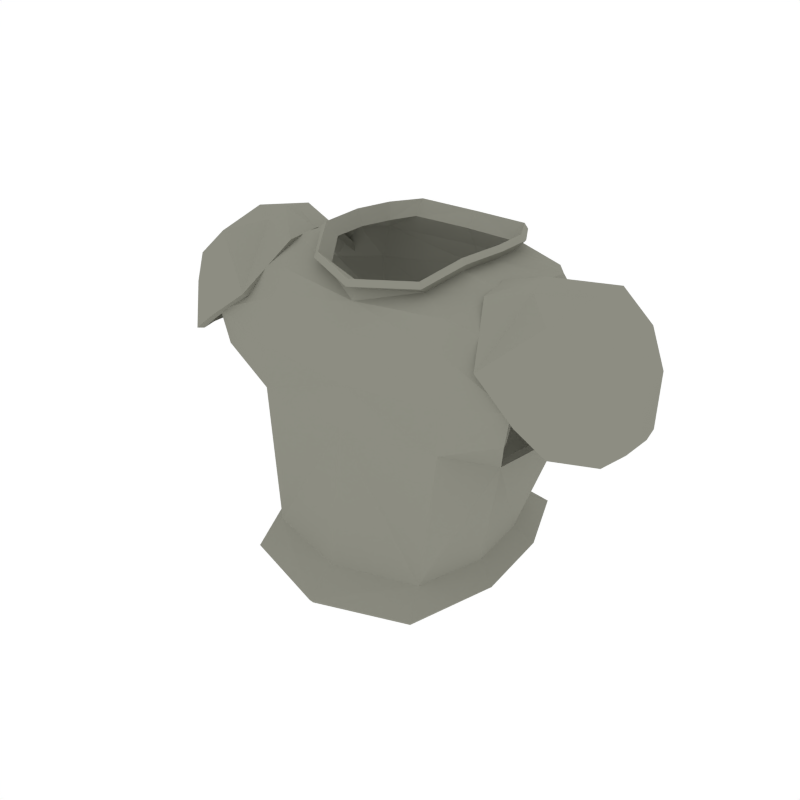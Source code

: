 # Source: Armor_Metal.blend  (saved by Blender 2.79.0; exported with 4.5.12 LTS)
import bpy
from mathutils import Matrix  # noqa: F401  (used for matrix-valued properties, if any)

bpy.ops.wm.read_factory_settings(use_empty=True)
scene = bpy.context.scene
scene.name = 'Scene'

# ---- collections
col_collection_1 = bpy.data.collections.new('Collection 1'); scene.collection.children.link(col_collection_1)

# ---- materials (node trees are filled in below, after node groups)
mat_darksteel = bpy.data.materials.new('DarkSteel')
mat_darksteel.alpha_threshold = 0.0
mat_darksteel.diffuse_color = (0.2664, 0.2664, 0.2232, 1.0)
mat_darksteel.roughness = 0.5

# ---- material node trees

# ---- world
world_world = bpy.data.worlds.new('World'); scene.world = world_world
world_world.color = (1.0, 1.0, 1.0)
world_world.use_sun_shadow = False
world_world.sun_shadow_jitter_overblur = 0.0
world_world.cycles.sampling_method = 'NONE'
world_world.cycles.sample_map_resolution = 256

# ---- meshes
me_cylinder_049 = bpy.data.meshes.new('Cylinder.049')
me_cylinder_049.from_pydata([(0.4, -0.131, -0.06332), (0.2977, -0.2595, -0.01409), (0.4114, 0.1203, -0.07922), (0.2909, 0.2551, -0.1497), (0.2513, -0.2712, -0.4182), (0.4848, -0.08478, 0.3258), (0.4524, -0.1718, 0.2765), (0.4422, 0.1932, 0.2234), (0.4937, 0.06734, 0.3162), (0.4645, 0.2336, 0.08884), (0.3468, -0.07175, 0.3737), (0.3496, 0.1876, 0.3454), (0.3685, 0.06932, 0.3664), (0.2921, 0.2631, 0.3333), (0.4919, -0.2376, 0.1625), (0.3338, 0.2863, 0.06022), (0.326, 0.2777, 0.2233), (0.2644, 0.2007, -0.3547), (0.3252, -0.09758, -0.3936), (0.3146, 0.07061, -0.3783), (0.47, -0.2281, 0.05984), (0.2699, -0.1948, 0.3204), (0.2826, -0.235, 0.2471), (0.298, -0.2632, 0.1177), (0.2208, -0.06639, 0.3939), (0.218, 0.1579, 0.3866), (0.17, 0.237, 0.383), (0.2311, 0.05198, 0.3934), (0.168, -0.1497, 0.3505), (0.2787, -0.3404, -0.4847), (0.2959, 0.2777, -0.4014), (0.3755, -0.1131, -0.4524), (0.3617, 0.1073, -0.4323), (0.2386, -0.08184, 0.4185), (0.2353, 0.1803, 0.41), (0.1792, 0.2728, 0.4058), (0.2507, 0.05654, 0.418), (0.1769, -0.1792, 0.3678), (0.7034, -0.09431, 0.08322), (0.7102, 0.04869, 0.07764), (0.4362, -0.08534, 0.3951), (0.5308, -0.1734, 0.3635), (0.5313, 0.1675, 0.3628), (0.4368, 0.03552, 0.3943), (0.6634, 0.1638, 0.1746), (0.6568, -0.1714, 0.1839), (0.7156, -0.02303, 0.08538), (0.4311, -0.02527, 0.4182), (0.6974, -0.003889, 0.1938), (0.5587, -0.002973, 0.3915), (0.6165, 0.1765, 0.2788), (0.613, -0.1833, 0.2838), (0.6486, -0.003421, 0.3035), (0.683, -0.02695, 0.02797), (0.6749, -0.1318, 0.03624), (0.3207, -0.1196, 0.3689), (0.3873, -0.2444, 0.2329), (0.3879, 0.2384, 0.2323), (0.3214, 0.05153, 0.3681), (0.517, 0.2512, 0.1335), (0.6843, 0.07081, 0.02917), (0.6019, 0.2332, 0.06777), (0.594, -0.2415, 0.07635), (0.5127, -0.2584, 0.1381), (0.3114, -0.02987, 0.3818), (-0.4, -0.131, -0.06332), (-0.2977, -0.2595, -0.01409), (-0.4114, 0.1203, -0.07922), (-0.2909, 0.2551, -0.1497), (-0.2513, -0.2712, -0.4182), (-0.4848, -0.08478, 0.3258), (-0.4524, -0.1718, 0.2765), (-0.4422, 0.1932, 0.2234), (-0.4937, 0.06734, 0.3162), (-0.4645, 0.2336, 0.08884), (-0.3468, -0.07175, 0.3737), (-0.3496, 0.1876, 0.3454), (-0.3685, 0.06932, 0.3664), (-0.2921, 0.2631, 0.3333), (-0.4919, -0.2376, 0.1625), (-0.3338, 0.2863, 0.06022), (-0.326, 0.2777, 0.2233), (-0.2644, 0.2007, -0.3547), (-0.3252, -0.09758, -0.3936), (-0.3146, 0.07061, -0.3783), (-0.47, -0.2281, 0.05984), (-0.2699, -0.1948, 0.3204), (-0.2826, -0.235, 0.2471), (-0.298, -0.2632, 0.1177), (-0.2208, -0.06639, 0.3939), (-0.218, 0.1579, 0.3866), (-0.17, 0.237, 0.383), (-0.2311, 0.05198, 0.3934), (-0.168, -0.1497, 0.3505), (0.0, -0.2288, 0.3086), (0.0, 0.3013, 0.325), (0.0, 0.3352, 0.2449), (0.0, 0.3161, 0.0657), (0.0, 0.2898, -0.1505), (0.0, 0.2399, -0.3547), (0.0, -0.2524, 0.2315), (0.0, -0.3352, -0.427), (0.0, -0.2898, -0.025), (0.0, -0.2682, 0.09101), (0.0, -0.212, 0.3382), (0.0, 0.2619, 0.3742), (-0.2787, -0.3404, -0.4847), (-0.2959, 0.2777, -0.4014), (-0.3755, -0.1131, -0.4524), (-0.3617, 0.1073, -0.4323), (0.0, 0.329, -0.4014), (0.0, -0.4243, -0.4961), (-0.2386, -0.08184, 0.4185), (-0.2353, 0.1803, 0.41), (-0.1792, 0.2728, 0.4058), (-0.2507, 0.05654, 0.418), (-0.1769, -0.1792, 0.3678), (0.0, -0.252, 0.3534), (0.0, 0.302, 0.3955), (-0.7034, -0.09431, 0.08322), (-0.7102, 0.04869, 0.07764), (-0.4362, -0.08534, 0.3951), (-0.5308, -0.1734, 0.3635), (-0.5313, 0.1675, 0.3628), (-0.4368, 0.03552, 0.3943), (-0.6634, 0.1638, 0.1746), (-0.6568, -0.1714, 0.1839), (-0.7156, -0.02303, 0.08538), (-0.4311, -0.02527, 0.4182), (-0.6974, -0.003889, 0.1938), (-0.5587, -0.002973, 0.3915), (-0.6165, 0.1765, 0.2788), (-0.613, -0.1833, 0.2838), (-0.6486, -0.003421, 0.3035), (-0.683, -0.02695, 0.02797), (-0.6749, -0.1318, 0.03624), (-0.3207, -0.1196, 0.3689), (-0.3873, -0.2444, 0.2329), (-0.3879, 0.2384, 0.2323), (-0.3214, 0.05153, 0.3681), (-0.517, 0.2512, 0.1335), (-0.6843, 0.07081, 0.02917), (-0.6019, 0.2332, 0.06777), (-0.594, -0.2415, 0.07635), (-0.5127, -0.2584, 0.1381), (-0.3114, -0.02987, 0.3818), (0.3832, -0.123, -0.05599), (0.2905, -0.241, -0.01143), (0.3944, 0.1123, -0.07224), (0.2817, 0.2383, -0.1439), (0.2406, -0.2568, -0.4271), (0.4785, -0.07956, 0.3076), (0.4481, -0.1569, 0.2639), (0.4312, 0.1789, 0.2149), (0.4844, 0.06223, 0.2992), (0.453, 0.2173, 0.09048), (0.3421, -0.06677, 0.3549), (0.3404, 0.1785, 0.3301), (0.3616, 0.06575, 0.348), (0.2852, 0.2488, 0.3212), (0.4887, -0.2182, 0.1586), (0.3262, 0.268, 0.06283), (0.3187, 0.2596, 0.2191), (0.2518, 0.1872, -0.3623), (0.3066, -0.09257, -0.399), (0.2955, 0.06761, -0.3833), (0.4647, -0.2097, 0.06557), (0.267, -0.1805, 0.3067), (0.2803, -0.2165, 0.24), (0.2959, -0.2434, 0.1152), (0.2027, -0.05932, 0.3891), (0.2002, 0.1507, 0.3809), (0.1607, 0.2193, 0.3844), (0.2124, 0.05077, 0.3865), (0.1566, -0.1335, 0.3474), (0.2717, -0.3293, -0.4998), (0.2886, 0.2705, -0.4186), (0.3612, -0.1087, -0.4658), (0.3472, 0.1057, -0.446), (0.2232, -0.0796, 0.431), (0.222, 0.1758, 0.4242), (0.1729, 0.2641, 0.4227), (0.235, 0.0566, 0.4304), (0.1674, -0.1732, 0.3843), (0.6844, -0.08827, 0.08549), (0.6909, 0.04433, 0.08076), (0.4371, -0.07738, 0.3767), (0.5254, -0.1611, 0.3487), (0.5269, 0.1553, 0.3475), (0.4392, 0.02843, 0.3758), (0.647, 0.1528, 0.1714), (0.6409, -0.1601, 0.1797), (0.6958, -0.02206, 0.08782), (0.4321, -0.0252, 0.3983), (0.6783, -0.003859, 0.1877), (0.5497, -0.003265, 0.3736), (0.6041, 0.1639, 0.2694), (0.6007, -0.1707, 0.2742), (0.6321, -0.003391, 0.2921), (0.6654, -0.02576, 0.03748), (0.6576, -0.1226, 0.04029), (0.3244, -0.1097, 0.3519), (0.3867, -0.2274, 0.2224), (0.3884, 0.222, 0.221), (0.3267, 0.04314, 0.3507), (0.5104, 0.2331, 0.1282), (0.6664, 0.06453, 0.03548), (0.5887, 0.2182, 0.06696), (0.5815, -0.226, 0.0745), (0.5063, -0.2402, 0.1327), (0.3161, -0.02997, 0.3623), (-0.3832, -0.123, -0.05599), (-0.2905, -0.241, -0.01143), (-0.3944, 0.1123, -0.07224), (-0.2817, 0.2383, -0.1439), (-0.2406, -0.2568, -0.4271), (-0.4785, -0.07956, 0.3076), (-0.4481, -0.1569, 0.2639), (-0.4312, 0.1789, 0.2149), (-0.4844, 0.06223, 0.2992), (-0.453, 0.2173, 0.09048), (-0.3421, -0.06677, 0.3549), (-0.3404, 0.1785, 0.3301), (-0.3616, 0.06575, 0.348), (-0.2852, 0.2488, 0.3212), (-0.4887, -0.2182, 0.1586), (-0.3262, 0.268, 0.06283), (-0.3187, 0.2596, 0.2191), (-0.2518, 0.1872, -0.3623), (-0.3066, -0.09257, -0.399), (-0.2955, 0.06761, -0.3833), (-0.4647, -0.2097, 0.06557), (-0.267, -0.1805, 0.3067), (-0.2803, -0.2165, 0.24), (-0.2959, -0.2434, 0.1152), (-0.2027, -0.05932, 0.3891), (-0.2002, 0.1507, 0.3809), (-0.1607, 0.2193, 0.3844), (-0.2124, 0.05077, 0.3865), (-0.1566, -0.1335, 0.3474), (0.0, -0.2128, 0.2966), (0.0, 0.2834, 0.3161), (0.0, 0.3154, 0.2424), (0.0, 0.2962, 0.0674), (0.0, 0.2702, -0.1466), (0.0, 0.2218, -0.363), (0.0, -0.2332, 0.226), (0.0, -0.3177, -0.4367), (0.0, -0.2699, -0.02632), (0.0, -0.2483, 0.08871), (0.0, -0.1922, 0.3409), (0.0, 0.2422, 0.3778), (-0.2717, -0.3293, -0.4998), (-0.2886, 0.2705, -0.4186), (-0.3612, -0.1087, -0.4658), (-0.3472, 0.1057, -0.446), (0.0, 0.3194, -0.4189), (0.0, -0.4116, -0.5115), (-0.2232, -0.0796, 0.431), (-0.222, 0.1758, 0.4242), (-0.1729, 0.2641, 0.4227), (-0.235, 0.0566, 0.4304), (-0.1674, -0.1732, 0.3843), (0.0, -0.244, 0.3717), (0.0, 0.2921, 0.4129), (-0.6844, -0.08827, 0.08549), (-0.6909, 0.04433, 0.08076), (-0.4371, -0.07738, 0.3767), (-0.5254, -0.1611, 0.3487), (-0.5269, 0.1553, 0.3475), (-0.4392, 0.02843, 0.3758), (-0.647, 0.1528, 0.1714), (-0.6409, -0.1601, 0.1797), (-0.6958, -0.02206, 0.08782), (-0.4321, -0.0252, 0.3983), (-0.6783, -0.003859, 0.1877), (-0.5497, -0.003265, 0.3736), (-0.6041, 0.1639, 0.2694), (-0.6007, -0.1707, 0.2742), (-0.6321, -0.003391, 0.2921), (-0.6654, -0.02576, 0.03748), (-0.6576, -0.1226, 0.04029), (-0.3244, -0.1097, 0.3519), (-0.3867, -0.2274, 0.2224), (-0.3884, 0.222, 0.221), (-0.3267, 0.04314, 0.3507), (-0.5104, 0.2331, 0.1282), (-0.6664, 0.06453, 0.03548), (-0.5887, 0.2182, 0.06696), (-0.5815, -0.226, 0.0745), (-0.5063, -0.2402, 0.1327), (-0.3161, -0.02997, 0.3623)], [], [(27, 24, 10, 12), (25, 11, 13, 26), (22, 6, 21), (19, 2, 0, 18), (17, 3, 2, 19), (7, 11, 12, 8), (13, 16, 96, 95), (3, 15, 9, 2), (16, 15, 97, 96), (28, 104, 94, 21), (7, 9, 15, 16), (11, 7, 16, 13), (98, 97, 15, 3), (99, 98, 3, 17), (22, 23, 14, 6), (5, 10, 21, 6), (12, 10, 5, 8), (20, 1, 0), (4, 1, 102, 101), (100, 103, 23, 22), (1, 23, 103, 102), (22, 21, 94, 100), (10, 24, 28, 21), (95, 105, 26, 13), (11, 25, 27, 12), (4, 18, 0, 1), (1, 20, 14, 23), (19, 18, 31, 32), (18, 4, 29, 31), (4, 101, 111, 29), (17, 19, 32, 30), (99, 17, 30, 110), (104, 28, 37, 117), (24, 27, 36, 33), (26, 105, 118, 35), (28, 24, 33, 37), (27, 25, 34, 36), (25, 26, 35, 34), (46, 39, 44, 48), (47, 49, 42, 43), (52, 49, 41, 51), (50, 42, 49, 52), (40, 41, 49, 47), (38, 46, 48, 45), (44, 50, 52, 48), (48, 52, 51, 45), (41, 56, 63, 51), (40, 55, 56, 41), (45, 62, 54, 38), (42, 57, 58, 43), (51, 63, 62, 45), (50, 59, 57, 42), (46, 53, 60, 39), (44, 61, 59, 50), (38, 54, 53, 46), (47, 64, 55, 40), (39, 60, 61, 44), (43, 58, 64, 47), (92, 77, 75, 89), (90, 91, 78, 76), (87, 86, 71), (84, 83, 65, 67), (82, 84, 67, 68), (72, 73, 77, 76), (78, 95, 96, 81), (68, 67, 74, 80), (81, 96, 97, 80), (93, 86, 94, 104), (72, 81, 80, 74), (76, 78, 81, 72), (98, 68, 80, 97), (99, 82, 68, 98), (87, 71, 79, 88), (70, 71, 86, 75), (77, 73, 70, 75), (85, 65, 66), (69, 101, 102, 66), (100, 87, 88, 103), (66, 102, 103, 88), (87, 100, 94, 86), (75, 86, 93, 89), (95, 78, 91, 105), (76, 77, 92, 90), (69, 66, 65, 83), (66, 88, 79, 85), (84, 109, 108, 83), (83, 108, 106, 69), (69, 106, 111, 101), (82, 107, 109, 84), (99, 110, 107, 82), (104, 117, 116, 93), (89, 112, 115, 92), (91, 114, 118, 105), (93, 116, 112, 89), (92, 115, 113, 90), (90, 113, 114, 91), (127, 129, 125, 120), (128, 124, 123, 130), (133, 132, 122, 130), (131, 133, 130, 123), (121, 128, 130, 122), (119, 126, 129, 127), (125, 129, 133, 131), (129, 126, 132, 133), (122, 132, 144, 137), (121, 122, 137, 136), (126, 119, 135, 143), (123, 124, 139, 138), (132, 126, 143, 144), (131, 123, 138, 140), (127, 120, 141, 134), (125, 131, 140, 142), (119, 127, 134, 135), (128, 121, 136, 145), (120, 125, 142, 141), (124, 128, 145, 139), (173, 158, 156, 170), (171, 172, 159, 157), (168, 167, 152), (165, 164, 146, 148), (163, 165, 148, 149), (153, 154, 158, 157), (159, 241, 242, 162), (149, 148, 155, 161), (162, 242, 243, 161), (174, 167, 240, 250), (153, 162, 161, 155), (157, 159, 162, 153), (244, 149, 161, 243), (245, 163, 149, 244), (168, 152, 160, 169), (151, 152, 167, 156), (158, 154, 151, 156), (166, 146, 147), (150, 247, 248, 147), (246, 168, 169, 249), (147, 248, 249, 169), (168, 246, 240, 167), (156, 167, 174, 170), (241, 159, 172, 251), (157, 158, 173, 171), (150, 147, 146, 164), (147, 169, 160, 166), (165, 178, 177, 164), (164, 177, 175, 150), (150, 175, 257, 247), (163, 176, 178, 165), (245, 256, 176, 163), (250, 263, 183, 174), (170, 179, 182, 173), (172, 181, 264, 251), (174, 183, 179, 170), (173, 182, 180, 171), (171, 180, 181, 172), (192, 194, 190, 185), (193, 189, 188, 195), (198, 197, 187, 195), (196, 198, 195, 188), (186, 193, 195, 187), (184, 191, 194, 192), (190, 194, 198, 196), (194, 191, 197, 198), (187, 197, 209, 202), (186, 187, 202, 201), (191, 184, 200, 208), (188, 189, 204, 203), (197, 191, 208, 209), (196, 188, 203, 205), (192, 185, 206, 199), (190, 196, 205, 207), (184, 192, 199, 200), (193, 186, 201, 210), (185, 190, 207, 206), (189, 193, 210, 204), (238, 235, 221, 223), (236, 222, 224, 237), (233, 217, 232), (230, 213, 211, 229), (228, 214, 213, 230), (218, 222, 223, 219), (224, 227, 242, 241), (214, 226, 220, 213), (227, 226, 243, 242), (239, 250, 240, 232), (218, 220, 226, 227), (222, 218, 227, 224), (244, 243, 226, 214), (245, 244, 214, 228), (233, 234, 225, 217), (216, 221, 232, 217), (223, 221, 216, 219), (231, 212, 211), (215, 212, 248, 247), (246, 249, 234, 233), (212, 234, 249, 248), (233, 232, 240, 246), (221, 235, 239, 232), (241, 251, 237, 224), (222, 236, 238, 223), (215, 229, 211, 212), (212, 231, 225, 234), (230, 229, 254, 255), (229, 215, 252, 254), (215, 247, 257, 252), (228, 230, 255, 253), (245, 228, 253, 256), (250, 239, 262, 263), (235, 238, 261, 258), (237, 251, 264, 260), (239, 235, 258, 262), (238, 236, 259, 261), (236, 237, 260, 259), (273, 266, 271, 275), (274, 276, 269, 270), (279, 276, 268, 278), (277, 269, 276, 279), (267, 268, 276, 274), (265, 273, 275, 272), (271, 277, 279, 275), (275, 279, 278, 272), (268, 283, 290, 278), (267, 282, 283, 268), (272, 289, 281, 265), (269, 284, 285, 270), (278, 290, 289, 272), (277, 286, 284, 269), (273, 280, 287, 266), (271, 288, 286, 277), (265, 281, 280, 273), (274, 291, 282, 267), (266, 287, 288, 271), (270, 285, 291, 274), (0, 2, 148, 146), (5, 6, 152, 151), (7, 8, 154, 153), (9, 7, 153, 155), (2, 9, 155, 148), (20, 0, 146, 166), (6, 14, 160, 152), (14, 20, 166, 160), (8, 5, 151, 154), (30, 32, 178, 176), (32, 31, 177, 178), (110, 30, 176, 256), (29, 111, 257, 175), (31, 29, 175, 177), (117, 37, 183, 263), (37, 33, 179, 183), (34, 35, 181, 180), (35, 118, 264, 181), (36, 34, 180, 182), (33, 36, 182, 179), (53, 54, 200, 199), (56, 55, 201, 202), (58, 57, 203, 204), (57, 59, 205, 203), (61, 60, 206, 207), (54, 62, 208, 200), (62, 63, 209, 208), (55, 64, 210, 201), (60, 53, 199, 206), (64, 58, 204, 210), (59, 61, 207, 205), (63, 56, 202, 209), (67, 65, 211, 213), (71, 70, 216, 217), (73, 72, 218, 219), (72, 74, 220, 218), (74, 67, 213, 220), (65, 85, 231, 211), (79, 71, 217, 225), (85, 79, 225, 231), (70, 73, 219, 216), (109, 107, 253, 255), (108, 109, 255, 254), (107, 110, 256, 253), (111, 106, 252, 257), (106, 108, 254, 252), (116, 117, 263, 262), (112, 116, 262, 258), (114, 113, 259, 260), (118, 114, 260, 264), (113, 115, 261, 259), (115, 112, 258, 261), (135, 134, 280, 281), (136, 137, 283, 282), (138, 139, 285, 284), (140, 138, 284, 286), (141, 142, 288, 287), (143, 135, 281, 289), (144, 143, 289, 290), (145, 136, 282, 291), (134, 141, 287, 280), (139, 145, 291, 285), (142, 140, 286, 288), (137, 144, 290, 283)])
me_cylinder_049.materials.append(mat_darksteel)
me_cylinder_049.use_remesh_preserve_volume = False
me_cylinder_049.use_remesh_preserve_attributes = False
me_cylinder_049.use_mirror_vertex_groups = False
me_cylinder_049.update()

# ---- objects
ob_armor_metal = bpy.data.objects.new('Armor_Metal', me_cylinder_049)

# ---- transforms, parenting, visibility, modifiers, constraints
ob_armor_metal.location = (0.0, 0.0, 0.0)
ob_armor_metal.lineart.crease_threshold = 0.0

# ---- collection membership
col_collection_1.objects.link(ob_armor_metal)

# ---- scene / render settings (as saved in the file)
scene.frame_start = 1; scene.frame_end = 250; scene.frame_set(0)
scene.render.engine = 'CYCLES'
scene.render.resolution_x = 1000
scene.render.resolution_y = 1000
scene.render.dither_intensity = 0.0
scene.cycles.samples = 200
scene.cycles.sampling_pattern = 'TABULATED_SOBOL'
scene.cycles.light_sampling_threshold = 0.0
scene.cycles.use_adaptive_sampling = False
scene.cycles.use_light_tree = False
scene.cycles.caustics_reflective = False
scene.cycles.caustics_refractive = False
scene.cycles.blur_glossy = 0.0
scene.cycles.max_bounces = 2
scene.cycles.pixel_filter_type = 'GAUSSIAN'
scene.cycles.sample_clamp_indirect = 0.0
scene.view_settings.view_transform = 'Standard'
bpy.context.view_layer.update()

# ---- added for rendering (the .blend has no active camera): camera
cam_auto = bpy.data.cameras.new('AutoCamera')
cam_auto.lens = 50.0
cam_auto.sensor_width = 36.0
cam_auto.clip_end = 1000.0
ob_auto_camera = bpy.data.objects.new('AutoCamera', cam_auto)
scene.collection.objects.link(ob_auto_camera)
ob_auto_camera.location = (1.73434, -2.12576, 1.34723)
ob_auto_camera.rotation_euler = (1.09748, -7.21219e-08, 0.694738)
scene.camera = ob_auto_camera
bpy.context.view_layer.update()
